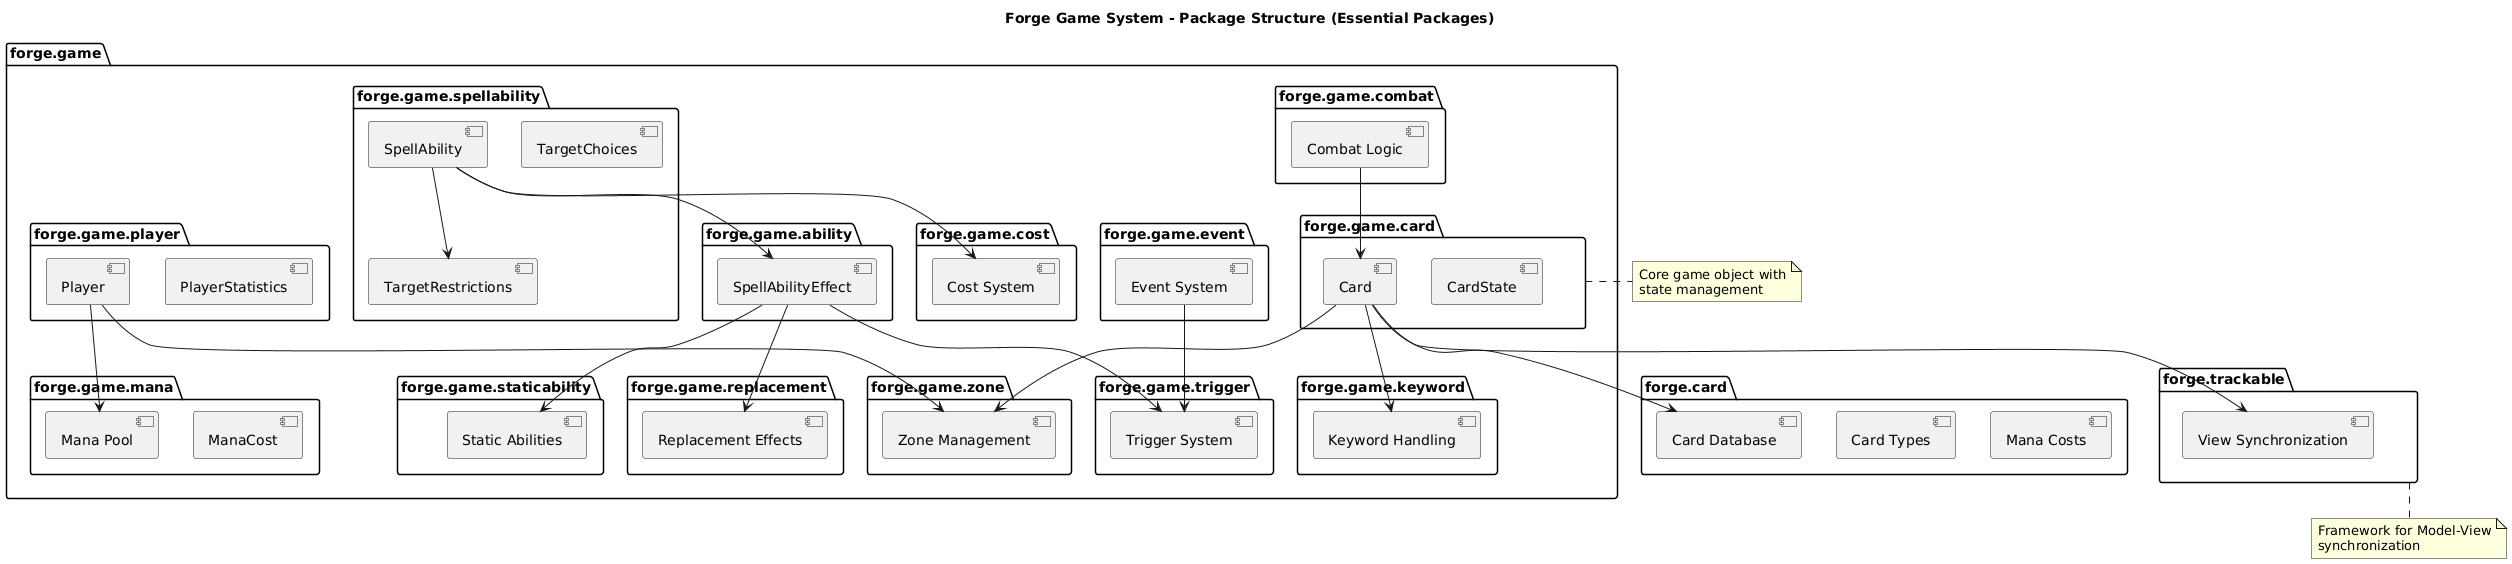

The diagram above was rendered by PlantUML. Its source (embedded in the PNG):
@startuml
title Forge Game System - Package Structure (Essential Packages)

package forge.game {
  package forge.game.card {
    [Card]
    [CardState]
  }
  
  package forge.game.player {
    [Player]
    [PlayerStatistics]
  }
  
  package forge.game.spellability {
    [SpellAbility]
    [TargetRestrictions]
    [TargetChoices]
  }
  
  package forge.game.ability {
    [SpellAbilityEffect]
  }
  
  package forge.game.zone {
    [Zone Management]
  }
  
  package forge.game.trigger {
    [Trigger System]
  }
  
  package forge.game.replacement {
    [Replacement Effects]
  }
  
  package forge.game.staticability {
    [Static Abilities]
  }
  
  package forge.game.keyword {
    [Keyword Handling]
  }
  
  package forge.game.cost {
    [Cost System]
  }
  
  package forge.game.mana {
    [Mana Pool]
    [ManaCost]
  }
  
  package forge.game.combat {
    [Combat Logic]
  }
  
  package forge.game.event {
    [Event System]
  }
}

package forge.card {
  [Card Database]
  [Card Types]
  [Mana Costs]
}

package forge.trackable {
  [View Synchronization]
}

' Dependencies
[Card] --> [Zone Management]
[Card] --> [Keyword Handling]
[Card] --> [View Synchronization]
[Player] --> [Mana Pool]
[Player] --> [Zone Management]
[SpellAbility] --> [Cost System]
[SpellAbility] --> [TargetRestrictions]
[SpellAbility] --> [SpellAbilityEffect]
[SpellAbilityEffect] --> [Trigger System]
[SpellAbilityEffect] --> [Replacement Effects]
[SpellAbilityEffect] --> [Static Abilities]
[Card] --> [Card Database]
[Combat Logic] --> [Card]
[Event System] --> [Trigger System]

note right of forge.game.card
  Core game object with
  state management
end note

note bottom of forge.trackable
  Framework for Model-View
  synchronization
end note
@enduml